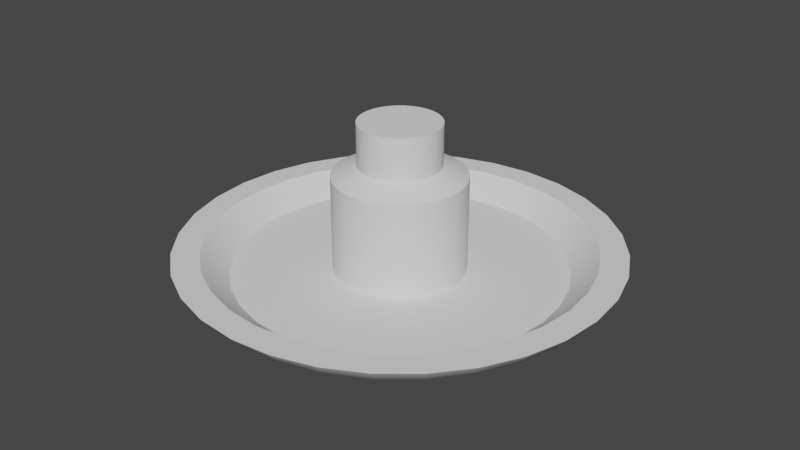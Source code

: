 # Source: fountain.blend  (saved by Blender 3.3.6; exported with 4.5.12 LTS)
import bpy
from mathutils import Matrix  # noqa: F401  (used for matrix-valued properties, if any)

bpy.ops.wm.read_factory_settings(use_empty=True)
scene = bpy.context.scene
scene.name = 'Scene'

# ---- collections
col_collection = bpy.data.collections.new('Collection'); scene.collection.children.link(col_collection)

# ---- node groups
ng_auto_smooth = bpy.data.node_groups.new('Auto Smooth', 'GeometryNodeTree')
_s = ng_auto_smooth.interface.new_socket(name='Geometry', in_out='OUTPUT', socket_type='NodeSocketGeometry')
_s = ng_auto_smooth.interface.new_socket(name='Geometry', in_out='INPUT', socket_type='NodeSocketGeometry')
_s = ng_auto_smooth.interface.new_socket(name='Angle', in_out='INPUT', socket_type='NodeSocketFloat')
_s.subtype = 'ANGLE'
_s.min_value = 0.0
_s.max_value = 3.142
ng_auto_smooth.is_modifier = True
_N = ng_auto_smooth.nodes; _L = ng_auto_smooth.links
n0 = _N.new('NodeGroupOutput'); n0.name = 'Group Output'; n0.location = (480, -100)
n1 = _N.new('NodeGroupInput'); n1.name = 'Group Input'; n1.location = (-420, -300)
n2 = _N.new('NodeGroupInput'); n2.name = 'Group Input.001'; n2.location = (-60, -100)
n3 = _N.new('GeometryNodeSetShadeSmooth'); n3.name = 'Set Shade Smooth'; n3.location = (120, -100)
n3.domain = 'EDGE'
n4 = _N.new('GeometryNodeSetShadeSmooth'); n4.name = 'Set Shade Smooth.001'; n4.location = (300, -100)
n5 = _N.new('GeometryNodeInputMeshEdgeAngle'); n5.name = 'Edge Angle'; n5.location = (-420, -220)
n6 = _N.new('GeometryNodeInputEdgeSmooth'); n6.name = 'Is Edge Smooth'; n6.location = (-60, -160)
n7 = _N.new('GeometryNodeInputShadeSmooth'); n7.name = 'Is Face Smooth'; n7.location = (-240, -340)
n8 = _N.new('FunctionNodeBooleanMath'); n8.name = 'Boolean Math'; n8.location = (-60, -220)
n9 = _N.new('FunctionNodeCompare'); n9.name = 'Compare'; n9.location = (-240, -180)
n9.operation = 'LESS_EQUAL'
_L.new(n5.outputs[0], n9.inputs[0])
_L.new(n4.outputs[0], n0.inputs[0])
_L.new(n1.outputs[1], n9.inputs[1])
_L.new(n9.outputs[0], n8.inputs[0])
_L.new(n7.outputs[0], n8.inputs[1])
_L.new(n2.outputs[0], n3.inputs[0])
_L.new(n6.outputs[0], n3.inputs[1])
_L.new(n3.outputs[0], n4.inputs[0])
_L.new(n8.outputs[0], n3.inputs[2])
n0.is_active_output = True

# ---- world
world_world = bpy.data.worlds.new('World'); scene.world = world_world
world_world.use_nodes = True; world_world.node_tree.nodes.clear()
_N = world_world.node_tree.nodes; _L = world_world.node_tree.links
n0 = _N.new('ShaderNodeOutputWorld'); n0.name = 'World Output'; n0.location = (300, 300)
n1 = _N.new('ShaderNodeBackground'); n1.name = 'Background'; n1.location = (10, 300)
n1.inputs[0].default_value = (0.05088, 0.05088, 0.05088, 1.0)
_L.new(n1.outputs[0], n0.inputs[0])
n0.is_active_output = True
world_world.color = (0.05088, 0.05088, 0.05088)
world_world.use_sun_shadow = False
world_world.sun_shadow_jitter_overblur = 0.0

# ---- meshes
me_cylinder = bpy.data.meshes.new('Cylinder')
me_cylinder.from_pydata([(0.0, 0.6932, -0.2828), (0.0, 0.6932, -0.0009636), (0.1352, 0.6798, -0.2828), (0.1352, 0.6798, -0.0009636), (0.2653, 0.6404, -0.2828), (0.2653, 0.6404, -0.0009636), (0.3851, 0.5763, -0.2828), (0.3851, 0.5763, -0.0009636), (0.4901, 0.4901, -0.2828), (0.4901, 0.4901, -0.0009636), (0.5763, 0.3851, -0.2828), (0.5763, 0.3851, -0.0009636), (0.6404, 0.2653, -0.2828), (0.6404, 0.2653, -0.0009636), (0.6798, 0.1352, -0.2828), (0.6798, 0.1352, -0.0009636), (0.6932, 0.0, -0.2828), (0.6932, 0.0, -0.0009636), (0.6798, -0.1352, -0.2828), (0.6798, -0.1352, -0.0009636), (0.6404, -0.2653, -0.2828), (0.6404, -0.2653, -0.0009636), (0.5763, -0.3851, -0.2828), (0.5763, -0.3851, -0.0009636), (0.4901, -0.4901, -0.2828), (0.4901, -0.4901, -0.0009636), (0.3851, -0.5763, -0.2828), (0.3851, -0.5763, -0.0009636), (0.2653, -0.6404, -0.2828), (0.2653, -0.6404, -0.0009636), (0.1352, -0.6798, -0.2828), (0.1352, -0.6798, -0.0009636), (0.0, -0.6932, -0.2828), (0.0, -0.6932, -0.0009636), (-0.1352, -0.6798, -0.2828), (-0.1352, -0.6798, -0.0009636), (-0.2653, -0.6404, -0.2828), (-0.2653, -0.6404, -0.0009636), (-0.3851, -0.5763, -0.2828), (-0.3851, -0.5763, -0.0009636), (-0.4901, -0.4901, -0.2828), (-0.4901, -0.4901, -0.0009636), (-0.5763, -0.3851, -0.2828), (-0.5763, -0.3851, -0.0009636), (-0.6404, -0.2653, -0.2828), (-0.6404, -0.2653, -0.0009636), (-0.6798, -0.1352, -0.2828), (-0.6798, -0.1352, -0.0009636), (-0.6932, 0.0, -0.2828), (-0.6932, 0.0, -0.0009636), (-0.6798, 0.1352, -0.2828), (-0.6798, 0.1352, -0.0009636), (-0.6404, 0.2653, -0.2828), (-0.6404, 0.2653, -0.0009636), (-0.5763, 0.3851, -0.2828), (-0.5763, 0.3851, -0.0009636), (-0.4901, 0.4901, -0.2828), (-0.4901, 0.4901, -0.0009636), (-0.3851, 0.5763, -0.2828), (-0.3851, 0.5763, -0.0009636), (-0.2653, 0.6404, -0.2828), (-0.2653, 0.6404, -0.0009636), (-0.1352, 0.6798, -0.2828), (-0.1352, 0.6798, -0.0009636), (-3.26e-08, 2.741, 0.7899), (0.5348, 2.689, 0.7899), (1.049, 2.533, 0.7899), (1.523, 2.279, 0.7899), (1.938, 1.938, 0.7899), (2.279, 1.523, 0.7899), (2.533, 1.049, 0.7899), (2.689, 0.5348, 0.7899), (2.741, -3.052e-08, 0.7899), (2.689, -0.5348, 0.7899), (2.533, -1.049, 0.7899), (2.279, -1.523, 0.7899), (1.938, -1.938, 0.7899), (1.523, -2.279, 0.7899), (1.049, -2.533, 0.7899), (0.5348, -2.689, 0.7899), (-3.26e-08, -2.741, 0.7899), (-0.5348, -2.689, 0.7899), (-1.049, -2.533, 0.7899), (-1.523, -2.279, 0.7899), (-1.938, -1.938, 0.7899), (-2.279, -1.523, 0.7899), (-2.533, -1.049, 0.7899), (-2.689, -0.5348, 0.7899), (-2.741, -3.052e-08, 0.7899), (-2.689, 0.5348, 0.7899), (-2.533, 1.049, 0.7899), (-2.279, 1.523, 0.7899), (-1.938, 1.938, 0.7899), (-1.523, 2.279, 0.7899), (-1.049, 2.533, 0.7899), (-0.5348, 2.689, 0.7899), (-0.3241, 1.63, 0.2017), (-1.234e-08, 1.661, 0.2017), (1.63, -0.3241, 0.2017), (1.535, -0.6358, 0.2017), (-0.6358, -1.535, 0.2017), (-0.9231, -1.381, 0.2017), (-1.381, 0.9231, 0.2017), (-1.175, 1.175, 0.2017), (1.381, 0.9231, 0.2017), (1.535, 0.6358, 0.2017), (0.6358, -1.535, 0.2017), (0.3241, -1.63, 0.2017), (-1.63, -0.3241, 0.2017), (-1.661, -1.02e-08, 0.2017), (0.3241, 1.63, 0.2017), (0.6358, 1.535, 0.2017), (1.381, -0.9231, 0.2017), (-1.175, -1.175, 0.2017), (-0.9231, 1.381, 0.2017), (1.63, 0.3241, 0.2017), (-1.234e-08, -1.661, 0.2017), (-1.63, 0.3241, 0.2017), (0.9231, 1.381, 0.2017), (1.175, -1.175, 0.2017), (-1.381, -0.9231, 0.2017), (-0.6358, 1.535, 0.2017), (1.661, -1.02e-08, 0.2017), (-0.3241, -1.63, 0.2017), (-1.535, 0.6358, 0.2017), (1.175, 1.175, 0.2017), (0.9231, -1.381, 0.2017), (-1.535, -0.6358, 0.2017), (-0.4222, 2.123, 0.3767), (2.123, -0.4222, 0.3767), (-0.8283, -2.0, 0.3767), (-1.8, 1.202, 0.3767), (1.8, 1.202, 0.3767), (0.8283, -2.0, 0.3767), (-2.123, -0.4222, 0.3767), (0.4222, 2.123, 0.3767), (-1.937e-08, 2.164, 0.3767), (2.0, -0.8283, 0.3767), (-1.202, -1.8, 0.3767), (-1.53, 1.53, 0.3767), (2.0, 0.8283, 0.3767), (0.4222, -2.123, 0.3767), (-2.164, -1.707e-08, 0.3767), (0.8283, 2.0, 0.3767), (1.8, -1.202, 0.3767), (-1.53, -1.53, 0.3767), (-1.202, 1.8, 0.3767), (2.123, 0.4222, 0.3767), (-1.937e-08, -2.164, 0.3767), (-2.123, 0.4222, 0.3767), (1.202, 1.8, 0.3767), (1.53, -1.53, 0.3767), (-1.8, -1.202, 0.3767), (-0.8283, 2.0, 0.3767), (2.164, -1.707e-08, 0.3767), (-0.4222, -2.123, 0.3767), (-2.0, 0.8283, 0.3767), (1.53, 1.53, 0.3767), (1.202, -1.8, 0.3767), (-2.0, -0.8283, 0.3767), (-2.948e-08, 2.397, 0.7899), (0.4677, 2.351, 0.7899), (0.9174, 2.215, 0.7899), (1.332, 1.993, 0.7899), (1.695, 1.695, 0.7899), (1.993, 1.332, 0.7899), (2.215, 0.9174, 0.7899), (2.351, 0.4677, 0.7899), (2.397, -2.669e-08, 0.7899), (2.351, -0.4677, 0.7899), (2.215, -0.9174, 0.7899), (1.993, -1.332, 0.7899), (1.695, -1.695, 0.7899), (1.332, -1.993, 0.7899), (0.9174, -2.215, 0.7899), (0.4677, -2.351, 0.7899), (-2.948e-08, -2.397, 0.7899), (-0.4677, -2.351, 0.7899), (-0.9174, -2.215, 0.7899), (-1.332, -1.993, 0.7899), (-1.695, -1.695, 0.7899), (-1.993, -1.332, 0.7899), (-2.215, -0.9174, 0.7899), (-2.351, -0.4677, 0.7899), (-2.397, -2.669e-08, 0.7899), (-2.351, 0.4677, 0.7899), (-2.215, 0.9174, 0.7899), (-1.993, 1.332, 0.7899), (-1.695, 1.695, 0.7899), (-1.332, 1.993, 0.7899), (-0.9174, 2.215, 0.7899), (-0.4677, 2.351, 0.7899), (-2.278e-08, 2.068, 0.5042), (0.4035, 2.029, 0.5042), (0.7915, 1.911, 0.5042), (1.149, 1.72, 0.5042), (1.463, 1.463, 0.5042), (1.72, 1.149, 0.5042), (1.911, 0.7915, 0.5042), (2.029, 0.4035, 0.5042), (2.068, -2.515e-08, 0.5042), (2.029, -0.4035, 0.5042), (1.911, -0.7915, 0.5042), (1.72, -1.149, 0.5042), (1.463, -1.463, 0.5042), (1.149, -1.72, 0.5042), (0.7915, -1.911, 0.5042), (0.4035, -2.029, 0.5042), (-2.278e-08, -2.068, 0.5042), (-0.4035, -2.029, 0.5042), (-0.7915, -1.911, 0.5042), (-1.149, -1.72, 0.5042), (-1.463, -1.463, 0.5042), (-1.72, -1.149, 0.5042), (-1.911, -0.7915, 0.5042), (-2.029, -0.4035, 0.5042), (-2.068, -2.515e-08, 0.5042), (-2.029, 0.4035, 0.5042), (-1.911, 0.7915, 0.5042), (-1.72, 1.149, 0.5042), (-1.463, 1.463, 0.5042), (-1.149, 1.72, 0.5042), (-0.7915, 1.911, 0.5042), (-0.4035, 2.029, 0.5042), (-9.043e-09, 0.8211, 0.5042), (0.1602, 0.8054, 0.5042), (0.3142, 0.7586, 0.5042), (0.4562, 0.6827, 0.5042), (0.5806, 0.5806, 0.5042), (0.6827, 0.4562, 0.5042), (0.7586, 0.3142, 0.5042), (0.8054, 0.1602, 0.5042), (0.8211, -1.933e-08, 0.5042), (0.8054, -0.1602, 0.5042), (0.7586, -0.3142, 0.5042), (0.6827, -0.4562, 0.5042), (0.5806, -0.5806, 0.5042), (0.4562, -0.6827, 0.5042), (0.3142, -0.7586, 0.5042), (0.1602, -0.8054, 0.5042), (-9.043e-09, -0.8211, 0.5042), (-0.1602, -0.8054, 0.5042), (-0.3142, -0.7586, 0.5042), (-0.4562, -0.6827, 0.5042), (-0.5806, -0.5806, 0.5042), (-0.6827, -0.4562, 0.5042), (-0.7586, -0.3142, 0.5042), (-0.8054, -0.1602, 0.5042), (-0.8211, -1.933e-08, 0.5042), (-0.8054, 0.1602, 0.5042), (-0.7586, 0.3142, 0.5042), (-0.6827, 0.4562, 0.5042), (-0.5806, 0.5806, 0.5042), (-0.4562, 0.6827, 0.5042), (-0.3142, 0.7586, 0.5042), (-0.1602, 0.8054, 0.5042), (-3.643e-08, 0.8211, 1.712), (0.1602, 0.8054, 1.712), (0.3142, 0.7586, 1.712), (0.4562, 0.6827, 1.712), (0.5806, 0.5806, 1.712), (0.6827, 0.4562, 1.712), (0.7586, 0.3142, 1.712), (0.8054, 0.1602, 1.712), (0.8211, -1.933e-08, 1.712), (0.8054, -0.1602, 1.712), (0.7586, -0.3142, 1.712), (0.6827, -0.4562, 1.712), (0.5806, -0.5806, 1.712), (0.4562, -0.6827, 1.712), (0.3142, -0.7586, 1.712), (0.1602, -0.8054, 1.712), (-3.643e-08, -0.8211, 1.712), (-0.1602, -0.8054, 1.712), (-0.3142, -0.7586, 1.712), (-0.4562, -0.6827, 1.712), (-0.5806, -0.5806, 1.712), (-0.6827, -0.4562, 1.712), (-0.7586, -0.3142, 1.712), (-0.8054, -0.1602, 1.712), (-0.8211, -1.933e-08, 1.712), (-0.8054, 0.1602, 1.712), (-0.7586, 0.3142, 1.712), (-0.6827, 0.4562, 1.712), (-0.5806, 0.5806, 1.712), (-0.4562, 0.6827, 1.712), (-0.3142, 0.7586, 1.712), (-0.1602, 0.8054, 1.712), (-3.914e-08, 0.5098, 1.854), (0.09946, 0.5, 1.854), (0.1951, 0.471, 1.854), (0.2832, 0.4239, 1.854), (0.3605, 0.3605, 1.854), (0.4239, 0.2832, 1.854), (0.471, 0.1951, 1.854), (0.5, 0.09946, 1.854), (0.5098, -1.592e-08, 1.854), (0.5, -0.09946, 1.854), (0.471, -0.1951, 1.854), (0.4239, -0.2832, 1.854), (0.3605, -0.3605, 1.854), (0.2832, -0.4239, 1.854), (0.1951, -0.471, 1.854), (0.09946, -0.5, 1.854), (-3.914e-08, -0.5098, 1.854), (-0.09946, -0.5, 1.854), (-0.1951, -0.471, 1.854), (-0.2832, -0.4239, 1.854), (-0.3605, -0.3605, 1.854), (-0.4239, -0.2832, 1.854), (-0.471, -0.1951, 1.854), (-0.5, -0.09946, 1.854), (-0.5098, -1.592e-08, 1.854), (-0.5, 0.09946, 1.854), (-0.471, 0.1951, 1.854), (-0.4239, 0.2832, 1.854), (-0.3605, 0.3605, 1.854), (-0.2832, 0.4239, 1.854), (-0.1951, 0.471, 1.854), (-0.09946, 0.5, 1.854), (-8.997e-08, 0.5098, 2.378), (0.09946, 0.5, 2.378), (0.1951, 0.471, 2.378), (0.2832, 0.4239, 2.378), (0.3605, 0.3605, 2.378), (0.4239, 0.2832, 2.378), (0.471, 0.1951, 2.378), (0.5, 0.09946, 2.378), (0.5098, -1.592e-08, 2.378), (0.5, -0.09946, 2.378), (0.471, -0.1951, 2.378), (0.4239, -0.2832, 2.378), (0.3605, -0.3605, 2.378), (0.2832, -0.4239, 2.378), (0.1951, -0.471, 2.378), (0.09946, -0.5, 2.378), (-8.997e-08, -0.5098, 2.378), (-0.09946, -0.5, 2.378), (-0.1951, -0.471, 2.378), (-0.2832, -0.4239, 2.378), (-0.3605, -0.3605, 2.378), (-0.4239, -0.2832, 2.378), (-0.471, -0.1951, 2.378), (-0.5, -0.09946, 2.378), (-0.5098, -1.592e-08, 2.378), (-0.5, 0.09946, 2.378), (-0.471, 0.1951, 2.378), (-0.4239, 0.2832, 2.378), (-0.3605, 0.3605, 2.378), (-0.2832, 0.4239, 2.378), (-0.1951, 0.471, 2.378), (-0.09946, 0.5, 2.378), (-0.5119, 2.573, 0.6429), (2.573, -0.5119, 0.6429), (-1.004, -2.424, 0.6429), (-2.182, 1.458, 0.6429), (2.182, 1.458, 0.6429), (1.004, -2.424, 0.6429), (-2.573, -0.5119, 0.6429), (0.5119, 2.573, 0.6429), (-2.838e-08, 2.624, 0.6429), (2.424, -1.004, 0.6429), (-1.458, -2.182, 0.6429), (-1.855, 1.855, 0.6429), (2.424, 1.004, 0.6429), (0.5119, -2.573, 0.6429), (-2.624, -2.614e-08, 0.6429), (1.004, 2.424, 0.6429), (2.182, -1.458, 0.6429), (-1.855, -1.855, 0.6429), (-1.458, 2.182, 0.6429), (2.573, 0.5119, 0.6429), (-2.838e-08, -2.624, 0.6429), (-2.573, 0.5119, 0.6429), (1.458, 2.182, 0.6429), (1.855, -1.855, 0.6429), (-2.182, -1.458, 0.6429), (-1.004, 2.424, 0.6429), (2.624, -2.614e-08, 0.6429), (-0.5119, -2.573, 0.6429), (-2.424, 1.004, 0.6429), (1.855, 1.855, 0.6429), (1.458, -2.182, 0.6429), (-2.424, -1.004, 0.6429)], [], [(0, 1, 3, 2), (2, 3, 5, 4), (4, 5, 7, 6), (6, 7, 9, 8), (8, 9, 11, 10), (10, 11, 13, 12), (12, 13, 15, 14), (14, 15, 17, 16), (16, 17, 19, 18), (18, 19, 21, 20), (20, 21, 23, 22), (22, 23, 25, 24), (24, 25, 27, 26), (26, 27, 29, 28), (28, 29, 31, 30), (30, 31, 33, 32), (32, 33, 35, 34), (34, 35, 37, 36), (36, 37, 39, 38), (38, 39, 41, 40), (40, 41, 43, 42), (42, 43, 45, 44), (44, 45, 47, 46), (46, 47, 49, 48), (48, 49, 51, 50), (50, 51, 53, 52), (52, 53, 55, 54), (54, 55, 57, 56), (56, 57, 59, 58), (58, 59, 61, 60), (360, 352, 95, 64), (60, 61, 63, 62), (62, 63, 1, 0), (0, 2, 4, 6, 8, 10, 12, 14, 16, 18, 20, 22, 24, 26, 28, 30, 32, 34, 36, 38, 40, 42, 44, 46, 48, 50, 52, 54, 56, 58, 60, 62), (88, 87, 183, 184), (361, 353, 73, 74), (362, 354, 82, 83), (363, 355, 91, 92), (364, 356, 69, 70), (365, 357, 78, 79), (366, 358, 87, 88), (367, 359, 65, 66), (368, 361, 74, 75), (369, 362, 83, 84), (370, 363, 92, 93), (371, 364, 70, 71), (372, 365, 79, 80), (373, 366, 88, 89), (374, 367, 66, 67), (375, 368, 75, 76), (376, 369, 84, 85), (377, 370, 93, 94), (378, 371, 71, 72), (379, 372, 80, 81), (380, 373, 89, 90), (381, 374, 67, 68), (382, 375, 76, 77), (383, 376, 85, 86), (352, 377, 94, 95), (353, 378, 72, 73), (354, 379, 81, 82), (355, 380, 90, 91), (356, 381, 68, 69), (357, 382, 77, 78), (358, 383, 86, 87), (359, 360, 64, 65), (3, 1, 97, 110), (47, 45, 127, 108), (29, 27, 126, 106), (11, 9, 125, 104), (55, 53, 124, 102), (37, 35, 123, 100), (19, 17, 122, 98), (63, 61, 121, 96), (45, 43, 120, 127), (27, 25, 119, 126), (9, 7, 118, 125), (53, 51, 117, 124), (35, 33, 116, 123), (17, 15, 115, 122), (61, 59, 114, 121), (43, 41, 113, 120), (25, 23, 112, 119), (7, 5, 111, 118), (51, 49, 109, 117), (33, 31, 107, 116), (15, 13, 105, 115), (59, 57, 103, 114), (41, 39, 101, 113), (23, 21, 99, 112), (5, 3, 110, 111), (49, 47, 108, 109), (31, 29, 106, 107), (13, 11, 104, 105), (57, 55, 102, 103), (39, 37, 100, 101), (21, 19, 98, 99), (1, 63, 96, 97), (110, 97, 136, 135), (108, 127, 159, 134), (106, 126, 158, 133), (104, 125, 157, 132), (102, 124, 156, 131), (100, 123, 155, 130), (98, 122, 154, 129), (96, 121, 153, 128), (127, 120, 152, 159), (126, 119, 151, 158), (125, 118, 150, 157), (124, 117, 149, 156), (123, 116, 148, 155), (122, 115, 147, 154), (121, 114, 146, 153), (120, 113, 145, 152), (119, 112, 144, 151), (118, 111, 143, 150), (117, 109, 142, 149), (116, 107, 141, 148), (115, 105, 140, 147), (114, 103, 139, 146), (113, 101, 138, 145), (112, 99, 137, 144), (111, 110, 135, 143), (109, 108, 134, 142), (107, 106, 133, 141), (105, 104, 132, 140), (103, 102, 131, 139), (101, 100, 130, 138), (99, 98, 129, 137), (97, 96, 128, 136), (180, 179, 211, 212), (75, 74, 170, 171), (89, 88, 184, 185), (76, 75, 171, 172), (90, 89, 185, 186), (77, 76, 172, 173), (91, 90, 186, 187), (78, 77, 173, 174), (65, 64, 160, 161), (92, 91, 187, 188), (79, 78, 174, 175), (66, 65, 161, 162), (93, 92, 188, 189), (80, 79, 175, 176), (67, 66, 162, 163), (94, 93, 189, 190), (81, 80, 176, 177), (68, 67, 163, 164), (95, 94, 190, 191), (82, 81, 177, 178), (69, 68, 164, 165), (64, 95, 191, 160), (83, 82, 178, 179), (70, 69, 165, 166), (84, 83, 179, 180), (71, 70, 166, 167), (85, 84, 180, 181), (72, 71, 167, 168), (86, 85, 181, 182), (73, 72, 168, 169), (87, 86, 182, 183), (74, 73, 169, 170), (215, 214, 246, 247), (167, 166, 198, 199), (181, 180, 212, 213), (168, 167, 199, 200), (182, 181, 213, 214), (169, 168, 200, 201), (183, 182, 214, 215), (170, 169, 201, 202), (184, 183, 215, 216), (171, 170, 202, 203), (185, 184, 216, 217), (172, 171, 203, 204), (186, 185, 217, 218), (173, 172, 204, 205), (187, 186, 218, 219), (174, 173, 205, 206), (161, 160, 192, 193), (188, 187, 219, 220), (175, 174, 206, 207), (162, 161, 193, 194), (189, 188, 220, 221), (176, 175, 207, 208), (163, 162, 194, 195), (190, 189, 221, 222), (177, 176, 208, 209), (164, 163, 195, 196), (191, 190, 222, 223), (178, 177, 209, 210), (165, 164, 196, 197), (160, 191, 223, 192), (179, 178, 210, 211), (166, 165, 197, 198), (250, 249, 281, 282), (202, 201, 233, 234), (216, 215, 247, 248), (203, 202, 234, 235), (217, 216, 248, 249), (204, 203, 235, 236), (218, 217, 249, 250), (205, 204, 236, 237), (219, 218, 250, 251), (206, 205, 237, 238), (193, 192, 224, 225), (220, 219, 251, 252), (207, 206, 238, 239), (194, 193, 225, 226), (221, 220, 252, 253), (208, 207, 239, 240), (195, 194, 226, 227), (222, 221, 253, 254), (209, 208, 240, 241), (196, 195, 227, 228), (223, 222, 254, 255), (210, 209, 241, 242), (197, 196, 228, 229), (192, 223, 255, 224), (211, 210, 242, 243), (198, 197, 229, 230), (212, 211, 243, 244), (199, 198, 230, 231), (213, 212, 244, 245), (200, 199, 231, 232), (214, 213, 245, 246), (201, 200, 232, 233), (258, 257, 289, 290), (237, 236, 268, 269), (251, 250, 282, 283), (238, 237, 269, 270), (225, 224, 256, 257), (252, 251, 283, 284), (239, 238, 270, 271), (226, 225, 257, 258), (253, 252, 284, 285), (240, 239, 271, 272), (227, 226, 258, 259), (254, 253, 285, 286), (241, 240, 272, 273), (228, 227, 259, 260), (255, 254, 286, 287), (242, 241, 273, 274), (229, 228, 260, 261), (224, 255, 287, 256), (243, 242, 274, 275), (230, 229, 261, 262), (244, 243, 275, 276), (231, 230, 262, 263), (245, 244, 276, 277), (232, 231, 263, 264), (246, 245, 277, 278), (233, 232, 264, 265), (247, 246, 278, 279), (234, 233, 265, 266), (248, 247, 279, 280), (235, 234, 266, 267), (249, 248, 280, 281), (236, 235, 267, 268), (293, 292, 324, 325), (285, 284, 316, 317), (272, 271, 303, 304), (259, 258, 290, 291), (286, 285, 317, 318), (273, 272, 304, 305), (260, 259, 291, 292), (287, 286, 318, 319), (274, 273, 305, 306), (261, 260, 292, 293), (256, 287, 319, 288), (275, 274, 306, 307), (262, 261, 293, 294), (276, 275, 307, 308), (263, 262, 294, 295), (277, 276, 308, 309), (264, 263, 295, 296), (278, 277, 309, 310), (265, 264, 296, 297), (279, 278, 310, 311), (266, 265, 297, 298), (280, 279, 311, 312), (267, 266, 298, 299), (281, 280, 312, 313), (268, 267, 299, 300), (282, 281, 313, 314), (269, 268, 300, 301), (283, 282, 314, 315), (270, 269, 301, 302), (257, 256, 288, 289), (284, 283, 315, 316), (271, 270, 302, 303), (321, 320, 351, 350, 349, 348, 347, 346, 345, 344, 343, 342, 341, 340, 339, 338, 337, 336, 335, 334, 333, 332, 331, 330, 329, 328, 327, 326, 325, 324, 323, 322), (288, 319, 351, 320), (307, 306, 338, 339), (294, 293, 325, 326), (308, 307, 339, 340), (295, 294, 326, 327), (309, 308, 340, 341), (296, 295, 327, 328), (310, 309, 341, 342), (297, 296, 328, 329), (311, 310, 342, 343), (298, 297, 329, 330), (312, 311, 343, 344), (299, 298, 330, 331), (313, 312, 344, 345), (300, 299, 331, 332), (314, 313, 345, 346), (301, 300, 332, 333), (315, 314, 346, 347), (302, 301, 333, 334), (289, 288, 320, 321), (316, 315, 347, 348), (303, 302, 334, 335), (290, 289, 321, 322), (317, 316, 348, 349), (304, 303, 335, 336), (291, 290, 322, 323), (318, 317, 349, 350), (305, 304, 336, 337), (292, 291, 323, 324), (319, 318, 350, 351), (306, 305, 337, 338), (135, 136, 360, 359), (134, 159, 383, 358), (133, 158, 382, 357), (132, 157, 381, 356), (131, 156, 380, 355), (130, 155, 379, 354), (129, 154, 378, 353), (128, 153, 377, 352), (159, 152, 376, 383), (158, 151, 375, 382), (157, 150, 374, 381), (156, 149, 373, 380), (155, 148, 372, 379), (154, 147, 371, 378), (153, 146, 370, 377), (152, 145, 369, 376), (151, 144, 368, 375), (150, 143, 367, 374), (149, 142, 366, 373), (148, 141, 365, 372), (147, 140, 364, 371), (146, 139, 363, 370), (145, 138, 362, 369), (144, 137, 361, 368), (143, 135, 359, 367), (142, 134, 358, 366), (141, 133, 357, 365), (140, 132, 356, 364), (139, 131, 355, 363), (138, 130, 354, 362), (137, 129, 353, 361), (136, 128, 352, 360)])
me_cylinder.polygons.foreach_set('use_smooth', [True] * 354)
_uv = me_cylinder.uv_layers.new(name='UVMap')
_uv.uv.foreach_set('vector', [2.601, 0.8768, 2.775, 0.8768, 2.775, 0.9606, 2.601, 0.9606, 2.601, 0.9606, 2.775, 0.9606, 2.775, 1.043, 2.601, 1.043, 2.601, 1.043, 2.775, 1.043, 2.775, 1.12, 2.601, 1.12, 2.601, 1.12, 2.775, 1.12, 2.775, 1.19, 2.601, 1.19, 2.601, 1.19, 2.775, 1.19, 2.775, 1.249, 2.601, 1.249, 2.617, -0.08943, 2.791, -0.08943, 2.791, -0.01978, 2.617, -0.01978, 2.617, -0.01978, 2.791, -0.01978, 2.791, 0.0576, 2.617, 0.0576, 2.617, 0.0576, 2.791, 0.0576, 2.791, 0.1398, 2.617, 0.1398, 2.617, 0.1398, 2.791, 0.1398, 2.791, 0.2235, 2.617, 0.2235, 2.617, 0.2235, 2.791, 0.2235, 2.791, 0.3057, 2.617, 0.3057, 2.617, 0.3057, 2.791, 0.3057, 2.791, 0.3831, 2.617, 0.3831, 2.617, 0.3831, 2.791, 0.3831, 2.791, 0.4527, 2.617, 0.4527, 2.617, 0.4527, 2.791, 0.4527, 2.791, 0.5119, 2.617, 0.5119, 2.473, 1.267, 2.647, 1.267, 2.647, 1.326, 2.473, 1.326, 2.473, 1.326, 2.647, 1.326, 2.647, 1.396, 2.473, 1.396, 2.473, 1.396, 2.647, 1.396, 2.647, 1.473, 2.473, 1.473, 2.473, 1.473, 2.647, 1.473, 2.647, 1.555, 2.473, 1.555, 2.473, 1.555, 2.647, 1.555, 2.647, 1.639, 2.473, 1.639, 2.473, 1.639, 2.647, 1.639, 2.647, 1.721, 2.473, 1.721, 2.473, 1.721, 2.647, 1.721, 2.647, 1.798, 2.473, 1.798, 2.473, 1.798, 2.647, 1.798, 2.647, 1.868, 2.473, 1.868, 2.301, 1.267, 2.475, 1.267, 2.475, 1.326, 2.301, 1.326, 2.301, 1.326, 2.475, 1.326, 2.475, 1.396, 2.301, 1.396, 2.301, 1.396, 2.475, 1.396, 2.475, 1.473, 2.301, 1.473, 2.301, 1.473, 2.475, 1.473, 2.475, 1.555, 2.301, 1.555, 2.301, 1.555, 2.475, 1.555, 2.475, 1.639, 2.301, 1.639, 2.301, 1.639, 2.475, 1.639, 2.475, 1.721, 2.301, 1.721, 2.301, 1.721, 2.475, 1.721, 2.475, 1.798, 2.301, 1.798, 2.301, 1.798, 2.475, 1.798, 2.475, 1.868, 2.301, 1.868, 2.601, 0.6476, 2.775, 0.6476, 2.775, 0.7173, 2.601, 0.7173, 2.538, -1.815, 2.538, -2.161, 2.639, -2.185, 2.639, -1.823, 2.601, 0.7173, 2.775, 0.7173, 2.775, 0.7947, 2.601, 0.7947, 2.601, 0.7947, 2.775, 0.7947, 2.775, 0.8768, 2.601, 0.8768, 1.311, -1.164, 1.296, -1.242, 1.296, -1.321, 1.311, -1.399, 1.342, -1.473, 1.386, -1.538, 1.442, -1.595, 1.508, -1.639, 1.581, -1.669, 1.659, -1.685, 1.738, -1.685, 1.816, -1.669, 1.889, -1.639, 1.955, -1.595, 2.011, -1.538, 2.055, -1.473, 2.086, -1.399, 2.101, -1.321, 2.101, -1.242, 2.086, -1.164, 2.055, -1.091, 2.011, -1.025, 1.955, -0.9688, 1.889, -0.9247, 1.816, -0.8944, 1.738, -0.8789, 1.659, -0.8789, 1.581, -0.8944, 1.508, -0.9247, 1.442, -0.9688, 1.386, -1.025, 1.342, -1.091, -0.2245, -2.683, 0.09391, -2.62, 0.03358, -2.421, -0.2449, -2.477, 2.449, -1.116, 2.449, -1.462, 2.55, -1.454, 2.55, -1.092, 2.359, -1.116, 2.359, -1.462, 2.46, -1.454, 2.46, -1.092, 2.269, -0.7895, 2.269, -1.116, 2.37, -1.092, 2.37, -0.7515, 2.449, -2.488, 2.449, -2.781, 2.55, -2.832, 2.55, -2.526, 2.359, -2.488, 2.359, -2.781, 2.46, -2.833, 2.46, -2.526, 2.269, -2.161, 2.269, -2.488, 2.37, -2.526, 2.37, -2.185, 2.538, -1.116, 2.538, -1.462, 2.639, -1.454, 2.639, -1.092, 2.449, -0.7895, 2.449, -1.116, 2.55, -1.092, 2.55, -0.7515, 2.359, -0.7895, 2.359, -1.116, 2.46, -1.092, 2.46, -0.7515, 2.269, -0.4959, 2.269, -0.7895, 2.37, -0.7515, 2.37, -0.4447, 2.449, -2.161, 2.449, -2.488, 2.55, -2.526, 2.55, -2.185, 2.359, -2.161, 2.359, -2.488, 2.46, -2.526, 2.46, -2.185, 2.269, -1.815, 2.269, -2.161, 2.37, -2.185, 2.37, -1.823, 2.538, -0.7895, 2.538, -1.116, 2.639, -1.092, 2.639, -0.7515, 2.449, -0.4959, 2.449, -0.7895, 2.55, -0.7515, 2.55, -0.4447, 2.359, -0.4959, 2.359, -0.7895, 2.46, -0.7515, 2.46, -0.4447, 2.538, -2.488, 2.538, -2.781, 2.639, -2.833, 2.639, -2.526, 2.449, -1.815, 2.449, -2.161, 2.55, -2.185, 2.55, -1.823, 2.359, -1.815, 2.359, -2.161, 2.46, -2.185, 2.46, -1.823, 2.269, -1.462, 2.269, -1.815, 2.37, -1.823, 2.37, -1.454, 2.538, -0.4959, 2.538, -0.7895, 2.639, -0.7515, 2.639, -0.4447, 0.5548, 0.9881, 0.2945, 0.8142, 0.3282, 0.7511, 0.6001, 0.9328, 0.5548, 3.457, 0.7761, 3.235, 0.8314, 3.281, 0.6001, 3.512, 2.538, -2.161, 2.538, -2.488, 2.639, -2.526, 2.639, -2.185, 2.449, -1.462, 2.449, -1.815, 2.55, -1.823, 2.55, -1.454, 2.359, -1.462, 2.359, -1.815, 2.46, -1.823, 2.46, -1.454, 2.269, -1.116, 2.269, -1.462, 2.37, -1.454, 2.37, -1.092, -1.693, 1.209, -1.866, 1.47, -1.929, 1.436, -1.748, 1.164, 0.7761, 1.209, 0.5548, 0.9881, 0.6001, 0.9328, 0.8314, 1.164, 2.269, -2.488, 2.269, -2.781, 2.37, -2.833, 2.37, -2.526, 2.538, -1.462, 2.538, -1.815, 2.639, -1.823, 2.639, -1.454, -0.878, 2.264, -0.8619, 2.345, -1.426, 2.516, -1.464, 2.322, -0.2594, 2.594, -0.1906, 2.548, 0.1832, 3.004, 0.01841, 3.114, -0.1321, 1.955, -0.1906, 1.896, 0.1832, 1.441, 0.3234, 1.581, -0.7843, 1.955, -0.8302, 2.024, -1.35, 1.746, -1.24, 1.581, -0.5807, 2.626, -0.4996, 2.642, -0.5573, 3.229, -0.7517, 3.19, -0.03843, 2.264, -0.03843, 2.181, 0.548, 2.123, 0.548, 2.322, -0.4996, 1.803, -0.5807, 1.819, -0.7517, 1.255, -0.5573, 1.216, -0.8302, 2.421, -0.7843, 2.49, -1.24, 2.864, -1.35, 2.699, -0.1906, 2.548, -0.1321, 2.49, 0.3234, 2.864, 0.1832, 3.004, -0.1906, 1.896, -0.2594, 1.85, 0.01841, 1.331, 0.1832, 1.441, -0.8302, 2.024, -0.8619, 2.1, -1.426, 1.929, -1.35, 1.746, -0.4996, 2.642, -0.4169, 2.642, -0.3591, 3.229, -0.5573, 3.229, -0.03843, 2.181, -0.05456, 2.1, 0.5093, 1.929, 0.548, 2.123, -0.5807, 1.819, -0.657, 1.85, -0.9348, 1.331, -0.7517, 1.255, -0.7843, 2.49, -0.7258, 2.548, -1.1, 3.004, -1.24, 2.864, -0.1321, 2.49, -0.0862, 2.421, 0.4335, 2.699, 0.3234, 2.864, -0.2594, 1.85, -0.3358, 1.819, -0.1647, 1.255, 0.01841, 1.331, -0.8619, 2.1, -0.878, 2.181, -1.464, 2.123, -1.426, 1.929, -0.4169, 2.642, -0.3358, 2.626, -0.1647, 3.19, -0.3591, 3.229, -0.05456, 2.1, -0.0862, 2.024, 0.4335, 1.746, 0.5093, 1.929, -0.657, 1.85, -0.7258, 1.896, -1.1, 1.441, -0.9348, 1.331, -0.7258, 2.548, -0.657, 2.594, -0.9348, 3.114, -1.1, 3.004, -0.0862, 2.421, -0.05456, 2.345, 0.5093, 2.516, 0.4335, 2.699, -0.3358, 1.819, -0.4169, 1.803, -0.3591, 1.216, -0.1647, 1.255, -0.878, 2.181, -0.878, 2.264, -1.464, 2.322, -1.464, 2.123, -0.3358, 2.626, -0.2594, 2.594, 0.01841, 3.114, -0.1647, 3.19, -0.0862, 2.024, -0.1321, 1.955, 0.3234, 1.581, 0.4335, 1.746, -0.7258, 1.896, -0.7843, 1.955, -1.24, 1.581, -1.1, 1.441, -0.657, 2.594, -0.5807, 2.626, -0.7517, 3.19, -0.9348, 3.114, -0.05456, 2.345, -0.03843, 2.264, 0.548, 2.322, 0.5093, 2.516, -0.4169, 1.803, -0.4996, 1.803, -0.5573, 1.216, -0.3591, 1.216, -0.8619, 2.345, -0.8302, 2.421, -1.35, 2.699, -1.426, 2.516, -1.464, 2.322, -1.426, 2.516, -1.719, 2.605, -1.769, 2.352, 0.01841, 3.114, 0.1832, 3.004, 0.3773, 3.241, 0.1627, 3.384, 0.3234, 1.581, 0.1832, 1.441, 0.3773, 1.204, 0.5599, 1.387, -1.24, 1.581, -1.35, 1.746, -1.62, 1.602, -1.476, 1.387, -0.7517, 3.19, -0.5573, 3.229, -0.5873, 3.533, -0.8405, 3.483, 0.548, 2.322, 0.548, 2.123, 0.8525, 2.093, 0.8525, 2.352, -0.5573, 1.216, -0.7517, 1.255, -0.8405, 0.9621, -0.5873, 0.9117, -1.35, 2.699, -1.24, 2.864, -1.476, 3.058, -1.62, 2.843, 0.1832, 3.004, 0.3234, 2.864, 0.5599, 3.058, 0.3773, 3.241, 0.1832, 1.441, 0.01841, 1.331, 0.1627, 1.061, 0.3773, 1.204, -1.35, 1.746, -1.426, 1.929, -1.719, 1.84, -1.62, 1.602, -0.5573, 3.229, -0.3591, 3.229, -0.3291, 3.533, -0.5873, 3.533, 0.548, 2.123, 0.5093, 1.929, 0.8022, 1.84, 0.8525, 2.093, -0.7517, 1.255, -0.9348, 1.331, -1.079, 1.061, -0.8405, 0.9621, -1.24, 2.864, -1.1, 3.004, -1.294, 3.241, -1.476, 3.058, 0.3234, 2.864, 0.4335, 2.699, 0.7034, 2.843, 0.5599, 3.058, 0.01841, 1.331, -0.1647, 1.255, -0.07588, 0.9621, 0.1627, 1.061, -1.426, 1.929, -1.464, 2.123, -1.769, 2.093, -1.719, 1.84, -0.3591, 3.229, -0.1647, 3.19, -0.07588, 3.483, -0.3291, 3.533, 0.5093, 1.929, 0.4335, 1.746, 0.7034, 1.602, 0.8022, 1.84, -0.9348, 1.331, -1.1, 1.441, -1.294, 1.204, -1.079, 1.061, -1.1, 3.004, -0.9348, 3.114, -1.079, 3.384, -1.294, 3.241, 0.4335, 2.699, 0.5093, 2.516, 0.8022, 2.605, 0.7034, 2.843, -0.1647, 1.255, -0.3591, 1.216, -0.3291, 0.9117, -0.07588, 0.9621, -1.464, 2.123, -1.464, 2.322, -1.769, 2.352, -1.769, 2.093, -0.1647, 3.19, 0.01841, 3.114, 0.1627, 3.384, -0.07588, 3.483, 0.4335, 1.746, 0.3234, 1.581, 0.5599, 1.387, 0.7034, 1.602, -1.1, 1.441, -1.24, 1.581, -1.476, 1.387, -1.294, 1.204, -0.9348, 3.114, -0.7517, 3.19, -0.8405, 3.483, -1.079, 3.384, 0.5093, 2.516, 0.548, 2.322, 0.8525, 2.352, 0.8022, 2.605, -0.3591, 1.216, -0.5573, 1.216, -0.5873, 0.9117, -0.3291, 0.9117, -1.426, 2.516, -1.35, 2.699, -1.62, 2.843, -1.719, 2.605, 0.7327, -1.954, 0.8904, -1.718, 0.7151, -1.624, 0.579, -1.828, 0.3939, 0.4254, 0.09391, 0.5497, 0.03358, 0.3508, 0.2959, 0.2421, -0.5492, -2.683, -0.2245, -2.683, -0.2449, -2.477, -0.5288, -2.477, 0.6638, 0.245, 0.3939, 0.4254, 0.2959, 0.2421, 0.5319, 0.08438, -0.8676, -2.62, -0.5492, -2.683, -0.5288, -2.477, -0.8073, -2.421, 0.8934, 0.01547, 0.6638, 0.245, 0.5319, 0.08438, 0.7327, -0.1164, -1.168, -2.496, -0.8676, -2.62, -0.8073, -2.421, -1.07, -2.312, 1.074, -0.2545, 0.8934, 0.01547, 0.7327, -0.1164, 0.8904, -0.3525, -2.035, -0.8728, -2.035, -1.198, -1.828, -1.177, -1.828, -0.8932, -1.438, -2.315, -1.168, -2.496, -1.07, -2.312, -1.306, -2.155, 1.198, -0.5544, 1.074, -0.2545, 0.8904, -0.3525, 0.9991, -0.6148, -1.972, -0.5544, -2.035, -0.8728, -1.828, -0.8932, -1.773, -0.6148, -1.667, -2.086, -1.438, -2.315, -1.306, -2.155, -1.506, -1.954, 1.261, -0.8728, 1.198, -0.5544, 0.9991, -0.6148, 1.054, -0.8932, -1.847, -0.2545, -1.972, -0.5544, -1.773, -0.6148, -1.664, -0.3525, -1.847, -1.816, -1.667, -2.086, -1.506, -1.954, -1.664, -1.718, 1.261, -1.198, 1.261, -0.8728, 1.054, -0.8932, 1.054, -1.177, -1.667, 0.01547, -1.847, -0.2545, -1.664, -0.3525, -1.506, -0.1164, -1.972, -1.516, -1.847, -1.816, -1.664, -1.718, -1.773, -1.456, 1.198, -1.516, 1.261, -1.198, 1.054, -1.177, 0.9991, -1.456, -1.438, 0.245, -1.667, 0.01547, -1.506, -0.1164, -1.306, 0.08438, -2.035, -1.198, -1.972, -1.516, -1.773, -1.456, -1.828, -1.177, 1.074, -1.816, 1.198, -1.516, 0.9991, -1.456, 0.8904, -1.718, -1.168, 0.4254, -1.438, 0.245, -1.306, 0.08438, -1.07, 0.2421, 0.8934, -2.086, 1.074, -1.816, 0.8904, -1.718, 0.7327, -1.954, -0.8676, 0.5497, -1.168, 0.4254, -1.07, 0.2421, -0.8073, 0.3508, 0.6638, -2.315, 0.8934, -2.086, 0.7327, -1.954, 0.5319, -2.155, -0.5492, 0.613, -0.8676, 0.5497, -0.8073, 0.3508, -0.5288, 0.4062, 0.3939, -2.496, 0.6638, -2.315, 0.5319, -2.155, 0.2959, -2.312, -0.2245, 0.613, -0.5492, 0.613, -0.5288, 0.4062, -0.2449, 0.4062, 0.09391, -2.62, 0.3939, -2.496, 0.2959, -2.312, 0.03358, -2.421, 0.09391, 0.5497, -0.2245, 0.613, -0.2449, 0.4062, 0.03358, 0.3508, -0.02413, -2.231, 0.2022, -2.137, -0.153, -1.473, -0.2428, -1.51, -0.8073, 0.3508, -1.07, 0.2421, -0.9759, 0.06679, -0.7496, 0.1605, 0.5319, -2.155, 0.7327, -1.954, 0.579, -1.828, 0.4058, -2.001, -0.5288, 0.4062, -0.8073, 0.3508, -0.7496, 0.1605, -0.5093, 0.2083, 0.2959, -2.312, 0.5319, -2.155, 0.4058, -2.001, 0.2022, -2.137, -0.2449, 0.4062, -0.5288, 0.4062, -0.5093, 0.2083, -0.2644, 0.2083, 0.03358, -2.421, 0.2959, -2.312, 0.2022, -2.137, -0.02413, -2.231, 0.03358, 0.3508, -0.2449, 0.4062, -0.2644, 0.2083, -0.02413, 0.1605, -0.2449, -2.477, 0.03358, -2.421, -0.02413, -2.231, -0.2644, -2.279, 0.2959, 0.2421, 0.03358, 0.3508, -0.02413, 0.1605, 0.2022, 0.06679, -0.5288, -2.477, -0.2449, -2.477, -0.2644, -2.279, -0.5093, -2.279, 0.5319, 0.08438, 0.2959, 0.2421, 0.2022, 0.06679, 0.4058, -0.06929, -0.8073, -2.421, -0.5288, -2.477, -0.5093, -2.279, -0.7496, -2.231, 0.7327, -0.1164, 0.5319, 0.08438, 0.4058, -0.06929, 0.579, -0.2425, -1.07, -2.312, -0.8073, -2.421, -0.7496, -2.231, -0.9759, -2.137, 0.8904, -0.3525, 0.7327, -0.1164, 0.579, -0.2425, 0.7151, -0.4462, -1.828, -0.8932, -1.828, -1.177, -1.63, -1.158, -1.63, -0.9127, -1.306, -2.155, -1.07, -2.312, -0.9759, -2.137, -1.18, -2.001, 0.9991, -0.6148, 0.8904, -0.3525, 0.7151, -0.4462, 0.8089, -0.6725, -1.773, -0.6148, -1.828, -0.8932, -1.63, -0.9127, -1.583, -0.6725, -1.506, -1.954, -1.306, -2.155, -1.18, -2.001, -1.353, -1.828, 1.054, -0.8932, 0.9991, -0.6148, 0.8089, -0.6725, 0.8567, -0.9127, -1.664, -0.3525, -1.773, -0.6148, -1.583, -0.6725, -1.489, -0.4462, -1.664, -1.718, -1.506, -1.954, -1.353, -1.828, -1.489, -1.624, 1.054, -1.177, 1.054, -0.8932, 0.8567, -0.9127, 0.8567, -1.158, -1.506, -0.1164, -1.664, -0.3525, -1.489, -0.4462, -1.353, -0.2425, -1.773, -1.456, -1.664, -1.718, -1.489, -1.624, -1.583, -1.398, 0.9991, -1.456, 1.054, -1.177, 0.8567, -1.158, 0.8089, -1.398, -1.306, 0.08438, -1.506, -0.1164, -1.353, -0.2425, -1.18, -0.06929, -1.828, -1.177, -1.773, -1.456, -1.583, -1.398, -1.63, -1.158, 0.8904, -1.718, 0.9991, -1.456, 0.8089, -1.398, 0.7151, -1.624, -1.07, 0.2421, -1.306, 0.08438, -1.18, -0.06929, -0.9759, 0.06679, 2.252, -0.08756, 2.351, -0.08756, 2.351, 0.652, 2.252, 0.652, -0.02413, 0.1605, -0.2644, 0.2083, -0.3382, -0.5415, -0.2428, -0.5605, -0.2644, -2.279, -0.02413, -2.231, -0.2428, -1.51, -0.3382, -1.529, 0.2022, 0.06679, -0.02413, 0.1605, -0.2428, -0.5605, -0.153, -0.5977, -0.5093, -2.279, -0.2644, -2.279, -0.3382, -1.529, -0.4355, -1.529, 0.4058, -0.06929, 0.2022, 0.06679, -0.153, -0.5977, -0.07215, -0.6517, -0.7496, -2.231, -0.5093, -2.279, -0.4355, -1.529, -0.5308, -1.51, 0.579, -0.2425, 0.4058, -0.06929, -0.07215, -0.6517, -0.003386, -0.7205, -0.9759, -2.137, -0.7496, -2.231, -0.5308, -1.51, -0.6207, -1.473, 0.7151, -0.4462, 0.579, -0.2425, -0.003386, -0.7205, 0.05064, -0.8013, -1.63, -0.9127, -1.63, -1.158, -0.8805, -1.084, -0.8805, -0.9866, -1.18, -2.001, -0.9759, -2.137, -0.6207, -1.473, -0.7015, -1.419, 0.8089, -0.6725, 0.7151, -0.4462, 0.05064, -0.8013, 0.08786, -0.8912, -1.583, -0.6725, -1.63, -0.9127, -0.8805, -0.9866, -0.8615, -0.8912, -1.353, -1.828, -1.18, -2.001, -0.7015, -1.419, -0.7703, -1.35, 0.8567, -0.9127, 0.8089, -0.6725, 0.08786, -0.8912, 0.1068, -0.9866, -1.489, -0.4462, -1.583, -0.6725, -0.8615, -0.8912, -0.8243, -0.8013, -1.489, -1.624, -1.353, -1.828, -0.7703, -1.35, -0.8243, -1.269, 0.8567, -1.158, 0.8567, -0.9127, 0.1068, -0.9866, 0.1068, -1.084, -1.353, -0.2425, -1.489, -0.4462, -0.8243, -0.8013, -0.7703, -0.7205, -1.583, -1.398, -1.489, -1.624, -0.8243, -1.269, -0.8615, -1.179, 0.8089, -1.398, 0.8567, -1.158, 0.1068, -1.084, 0.08786, -1.179, -1.18, -0.06929, -1.353, -0.2425, -0.7703, -0.7205, -0.7015, -0.6517, -1.63, -1.158, -1.583, -1.398, -0.8615, -1.179, -0.8805, -1.084, 0.7151, -1.624, 0.8089, -1.398, 0.08786, -1.179, 0.05064, -1.269, -0.9759, 0.06679, -1.18, -0.06929, -0.7015, -0.6517, -0.6207, -0.5977, 0.579, -1.828, 0.7151, -1.624, 0.05064, -1.269, -0.003386, -1.35, -0.7496, 0.1605, -0.9759, 0.06679, -0.6207, -0.5977, -0.5308, -0.5605, 0.4058, -2.001, 0.579, -1.828, -0.003386, -1.35, -0.07215, -1.419, -0.5093, 0.2083, -0.7496, 0.1605, -0.5308, -0.5605, -0.4355, -0.5415, 0.2022, -2.137, 0.4058, -2.001, -0.07215, -1.419, -0.153, -1.473, -0.2644, 0.2083, -0.5093, 0.2083, -0.4355, -0.5415, -0.3382, -0.5415, 1.63, -2.682, 1.727, -2.702, 1.746, -2.512, 1.686, -2.5, 1.274, 0.6469, 1.344, 0.6469, 1.344, 1.392, 1.274, 1.392, 2.156, -0.08756, 2.252, -0.08756, 2.252, 0.652, 2.156, 0.652, 2.023, -0.1486, 2.023, -0.07763, 1.269, -0.07763, 1.269, -0.1486, 1.615, -0.08756, 1.713, -0.08756, 1.713, 0.652, 1.615, 0.652, 2.065, -0.08756, 2.156, -0.08756, 2.156, 0.652, 2.065, 0.652, 2.023, -0.2321, 2.023, -0.1486, 1.269, -0.1486, 1.269, -0.2321, 1.518, -0.08756, 1.615, -0.08756, 1.615, 0.652, 1.518, 0.652, 1.983, -0.08756, 2.065, -0.08756, 2.065, 0.652, 1.983, 0.652, 2.023, -0.3249, 2.023, -0.2321, 1.269, -0.2321, 1.269, -0.3249, 1.427, -0.08756, 1.518, -0.08756, 1.518, 0.652, 1.427, 0.652, 1.901, -0.08756, 1.983, -0.08756, 1.983, 0.652, 1.901, 0.652, 2.023, -0.4234, 2.023, -0.3249, 1.269, -0.3249, 1.269, -0.4234, 1.345, -0.08756, 1.427, -0.08756, 1.427, 0.652, 1.345, 0.652, 1.81, -0.08756, 1.901, -0.08756, 1.901, 0.652, 1.81, 0.652, 2.023, -0.5238, 2.023, -0.4234, 1.269, -0.4234, 1.269, -0.5238, 1.275, -0.08756, 1.345, -0.08756, 1.345, 0.652, 1.275, 0.652, 1.713, -0.08756, 1.81, -0.08756, 1.81, 0.652, 1.713, 0.652, 2.023, -0.6223, 2.023, -0.5238, 1.269, -0.5238, 1.269, -0.6223, 1.904, 0.6469, 1.986, 0.6469, 1.986, 1.392, 1.904, 1.392, 2.023, -0.7151, 2.023, -0.6223, 1.269, -0.6223, 1.269, -0.7151, 1.812, 0.6469, 1.904, 0.6469, 1.904, 1.392, 1.812, 1.392, 2.023, -0.7986, 2.023, -0.7151, 1.269, -0.7151, 1.269, -0.7986, 1.715, 0.6469, 1.812, 0.6469, 1.812, 1.392, 1.715, 1.392, 2.023, -0.8696, 2.023, -0.7986, 1.269, -0.7986, 1.269, -0.8696, 1.616, 0.6469, 1.715, 0.6469, 1.715, 1.392, 1.616, 1.392, 2.539, -0.08756, 2.621, -0.08756, 2.621, 0.652, 2.539, 0.652, 1.518, 0.6469, 1.616, 0.6469, 1.616, 1.392, 1.518, 1.392, 2.448, -0.08756, 2.539, -0.08756, 2.539, 0.652, 2.448, 0.652, 1.427, 0.6469, 1.518, 0.6469, 1.518, 1.392, 1.427, 1.392, 2.351, -0.08756, 2.448, -0.08756, 2.448, 0.652, 2.351, 0.652, 1.344, 0.6469, 1.427, 0.6469, 1.427, 1.392, 1.344, 1.392, 1.276, 1.828, 1.276, 1.784, 1.599, 1.784, 1.599, 1.828, 2.095, -2.59, 2.165, -2.52, 2.018, -2.399, 1.974, -2.442, 1.727, -1.701, 1.63, -1.72, 1.686, -1.902, 1.746, -1.89, 1.539, -2.645, 1.63, -2.682, 1.686, -2.5, 1.629, -2.476, 2.013, -2.645, 2.095, -2.59, 1.974, -2.442, 1.923, -2.476, 1.825, -1.701, 1.727, -1.701, 1.746, -1.89, 1.807, -1.89, 1.457, -2.59, 1.539, -2.645, 1.629, -2.476, 1.578, -2.442, 1.922, -2.682, 2.013, -2.645, 1.923, -2.476, 1.867, -2.5, 1.922, -1.72, 1.825, -1.701, 1.807, -1.89, 1.867, -1.902, 1.387, -2.52, 1.457, -2.59, 1.578, -2.442, 1.535, -2.399, 1.825, -2.702, 1.922, -2.682, 1.867, -2.5, 1.807, -2.512, 2.013, -1.758, 1.922, -1.72, 1.867, -1.902, 1.923, -1.926, 1.333, -2.438, 1.387, -2.52, 1.535, -2.399, 1.501, -2.348, 2.095, -1.812, 2.013, -1.758, 1.923, -1.926, 1.974, -1.96, 1.295, -2.347, 1.333, -2.438, 1.501, -2.348, 1.477, -2.292, 2.165, -1.882, 2.095, -1.812, 1.974, -1.96, 2.018, -2.003, 1.276, -2.25, 1.295, -2.347, 1.477, -2.292, 1.465, -2.232, 2.22, -1.964, 2.165, -1.882, 2.018, -2.003, 2.052, -2.054, 1.276, -2.152, 1.276, -2.25, 1.465, -2.232, 1.465, -2.171, 2.257, -2.055, 2.22, -1.964, 2.052, -2.054, 2.075, -2.11, 1.295, -2.055, 1.276, -2.152, 1.465, -2.171, 1.477, -2.11, 2.277, -2.152, 2.257, -2.055, 2.075, -2.11, 2.087, -2.171, 1.333, -1.964, 1.295, -2.055, 1.477, -2.11, 1.501, -2.054, 2.277, -2.25, 2.277, -2.152, 2.087, -2.171, 2.087, -2.232, 1.387, -1.882, 1.333, -1.964, 1.501, -2.054, 1.535, -2.003, 2.257, -2.347, 2.277, -2.25, 2.087, -2.232, 2.075, -2.292, 1.457, -1.812, 1.387, -1.882, 1.535, -2.003, 1.578, -1.96, 2.22, -2.438, 2.257, -2.347, 2.075, -2.292, 2.052, -2.348, 1.539, -1.758, 1.457, -1.812, 1.578, -1.96, 1.629, -1.926, 1.727, -2.702, 1.825, -2.702, 1.807, -2.512, 1.746, -2.512, 2.165, -2.52, 2.22, -2.438, 2.052, -2.348, 2.018, -2.399, 1.63, -1.72, 1.539, -1.758, 1.629, -1.926, 1.686, -1.902, 1.996, 0.9895, 1.996, 0.9311, 2.007, 0.8739, 2.03, 0.8199, 2.062, 0.7714, 2.103, 0.7301, 2.152, 0.6977, 2.206, 0.6754, 2.263, 0.664, 2.321, 0.664, 2.379, 0.6754, 2.433, 0.6977, 2.481, 0.7301, 2.522, 0.7714, 2.555, 0.8199, 2.577, 0.8739, 2.589, 0.9311, 2.589, 0.9895, 2.577, 1.047, 2.555, 1.101, 2.522, 1.149, 2.481, 1.19, 2.433, 1.223, 2.379, 1.245, 2.321, 1.257, 2.263, 1.257, 2.206, 1.245, 2.152, 1.223, 2.103, 1.19, 2.062, 1.149, 2.03, 1.101, 2.007, 1.047, 1.276, 1.554, 1.276, 1.494, 1.599, 1.494, 1.599, 1.554, 2.338, -0.4191, 2.338, -0.358, 2.011, -0.358, 2.011, -0.4191, 1.981, 1.319, 1.981, 1.268, 2.304, 1.268, 2.304, 1.319, 2.338, -0.4767, 2.338, -0.4191, 2.011, -0.4191, 2.011, -0.4767, 1.981, 1.376, 1.981, 1.319, 2.304, 1.319, 2.304, 1.376, 2.338, -0.5285, 2.338, -0.4767, 2.011, -0.4767, 2.011, -0.5285, 1.981, 1.436, 1.981, 1.376, 2.304, 1.376, 2.304, 1.436, 2.338, -0.5726, 2.338, -0.5285, 2.011, -0.5285, 2.011, -0.5726, 1.981, 1.498, 1.981, 1.436, 2.304, 1.436, 2.304, 1.498, 1.916, 1.731, 1.916, 1.782, 1.598, 1.782, 1.598, 1.731, 1.981, 1.558, 1.981, 1.498, 2.304, 1.498, 2.304, 1.558, 1.916, 1.675, 1.916, 1.731, 1.598, 1.731, 1.598, 1.675, 1.981, 1.615, 1.981, 1.558, 2.304, 1.558, 2.304, 1.615, 1.916, 1.615, 1.916, 1.675, 1.598, 1.675, 1.598, 1.615, 1.981, 1.666, 1.981, 1.615, 2.304, 1.615, 2.304, 1.666, 1.916, 1.555, 1.916, 1.615, 1.598, 1.615, 1.598, 1.555, 1.981, 1.71, 1.981, 1.666, 2.304, 1.666, 2.304, 1.71, 1.916, 1.495, 1.916, 1.555, 1.598, 1.555, 1.598, 1.495, 2.338, -0.125, 2.338, -0.08093, 2.011, -0.08093, 2.011, -0.125, 1.276, 1.616, 1.276, 1.554, 1.599, 1.554, 1.599, 1.616, 1.916, 1.439, 1.916, 1.495, 1.598, 1.495, 1.598, 1.439, 2.338, -0.1769, 2.338, -0.125, 2.011, -0.125, 2.011, -0.1769, 1.276, 1.676, 1.276, 1.616, 1.599, 1.616, 1.599, 1.676, 1.916, 1.389, 1.916, 1.439, 1.598, 1.439, 1.598, 1.389, 2.338, -0.2345, 2.338, -0.1769, 2.011, -0.1769, 2.011, -0.2345, 1.276, 1.733, 1.276, 1.676, 1.599, 1.676, 1.599, 1.733, 1.276, 1.437, 1.276, 1.386, 1.599, 1.386, 1.599, 1.437, 2.338, -0.2956, 2.338, -0.2345, 2.011, -0.2345, 2.011, -0.2956, 1.276, 1.784, 1.276, 1.733, 1.599, 1.733, 1.599, 1.784, 1.276, 1.494, 1.276, 1.437, 1.599, 1.437, 1.599, 1.494, 2.338, -0.358, 2.338, -0.2956, 2.011, -0.2956, 2.011, -0.358, -1.769, 2.352, -1.719, 2.605, -1.986, 2.686, -2.047, 2.379, 0.1627, 3.384, 0.3773, 3.241, 0.5548, 3.457, 0.2945, 3.631, 0.5599, 1.387, 0.3773, 1.204, 0.5548, 0.9881, 0.7761, 1.209, -1.476, 1.387, -1.62, 1.602, -1.866, 1.47, -1.693, 1.209, -0.8405, 3.483, -0.5873, 3.533, -0.6147, 3.811, -0.9217, 3.75, 0.8525, 2.352, 0.8525, 2.093, 1.131, 2.066, 1.131, 2.379, -0.5873, 0.9117, -0.8405, 0.9621, -0.9217, 0.6944, -0.6147, 0.6334, -1.62, 2.843, -1.476, 3.058, -1.693, 3.235, -1.866, 2.975, 0.3773, 3.241, 0.5599, 3.058, 0.7761, 3.235, 0.5548, 3.457, 0.3773, 1.204, 0.1627, 1.061, 0.2945, 0.8142, 0.5548, 0.9881, -1.62, 1.602, -1.719, 1.84, -1.986, 1.759, -1.866, 1.47, -0.5873, 3.533, -0.3291, 3.533, -0.3017, 3.811, -0.6147, 3.811, 0.8525, 2.093, 0.8022, 1.84, 1.07, 1.759, 1.131, 2.066, -0.8405, 0.9621, -1.079, 1.061, -1.211, 0.8142, -0.9217, 0.6944, -1.476, 3.058, -1.294, 3.241, -1.471, 3.457, -1.693, 3.235, 0.5599, 3.058, 0.7034, 2.843, 0.95, 2.975, 0.7761, 3.235, 0.1627, 1.061, -0.07588, 0.9621, 0.005305, 0.6944, 0.2945, 0.8142, -1.719, 1.84, -1.769, 2.093, -2.047, 2.066, -1.986, 1.759, -0.3291, 3.533, -0.07588, 3.483, 0.005305, 3.75, -0.3017, 3.811, 0.8022, 1.84, 0.7034, 1.602, 0.95, 1.47, 1.07, 1.759, -1.079, 1.061, -1.294, 1.204, -1.471, 0.9881, -1.211, 0.8142, -1.294, 3.241, -1.079, 3.384, -1.211, 3.631, -1.471, 3.457, 0.7034, 2.843, 0.8022, 2.605, 1.07, 2.686, 0.95, 2.975, -0.07588, 0.9621, -0.3291, 0.9117, -0.3017, 0.6334, 0.005305, 0.6944, -1.769, 2.093, -1.769, 2.352, -2.047, 2.379, -2.047, 2.066, -0.07588, 3.483, 0.1627, 3.384, 0.2945, 3.631, 0.005305, 3.75, 0.7034, 1.602, 0.5599, 1.387, 0.7761, 1.209, 0.95, 1.47, -1.294, 1.204, -1.476, 1.387, -1.693, 1.209, -1.471, 0.9881, -1.079, 3.384, -0.8405, 3.483, -0.9217, 3.75, -1.211, 3.631, 0.8022, 2.605, 0.8525, 2.352, 1.131, 2.379, 1.07, 2.686, -0.3291, 0.9117, -0.5873, 0.9117, -0.6147, 0.6334, -0.3017, 0.6334, -1.719, 2.605, -1.62, 2.843, -1.866, 2.975, -1.986, 2.686])
me_cylinder.update()

# ---- objects
ob_cylinder = bpy.data.objects.new('Cylinder', me_cylinder)

# ---- transforms, parenting, visibility, modifiers, constraints
ob_cylinder.location = (0.0, 0.0, 0.2233)
_m = ob_cylinder.modifiers.new('Auto Smooth', 'NODES')
_m.node_group = ng_auto_smooth
_gi = [s.identifier for s in ng_auto_smooth.interface.items_tree if s.item_type == 'SOCKET' and s.in_out == 'INPUT']
_m[_gi[1]] = 0.5236  # Angle

# ---- collection membership
col_collection.objects.link(ob_cylinder)

# ---- scene / render settings (as saved in the file)
scene.frame_start = 1; scene.frame_end = 250; scene.frame_set(1)
scene.render.engine = 'BLENDER_EEVEE_NEXT'
scene.cycles.sampling_pattern = 'TABULATED_SOBOL'
scene.cycles.use_light_tree = False
scene.view_settings.view_transform = 'Filmic'
bpy.context.view_layer.update()

# ---- added for rendering (the .blend has no active camera and no usable light): camera, sun
cam_auto = bpy.data.cameras.new('AutoCamera')
cam_auto.lens = 50.0
cam_auto.sensor_width = 36.0
cam_auto.clip_end = 1000.0
ob_auto_camera = bpy.data.objects.new('AutoCamera', cam_auto)
scene.collection.objects.link(ob_auto_camera)
ob_auto_camera.location = (7.58475, -9.1017, 7.33864)
ob_auto_camera.rotation_euler = (1.09748, -7.21219e-08, 0.694738)
scene.camera = ob_auto_camera
light_auto_sun = bpy.data.lights.new('AutoSun', 'SUN')
light_auto_sun.energy = 3.0
light_auto_sun.angle = 0.0523599
ob_auto_sun = bpy.data.objects.new('AutoSun', light_auto_sun)
scene.collection.objects.link(ob_auto_sun)
ob_auto_sun.rotation_euler = (0.872665, 0.174533, 0.523599)
bpy.context.view_layer.update()
